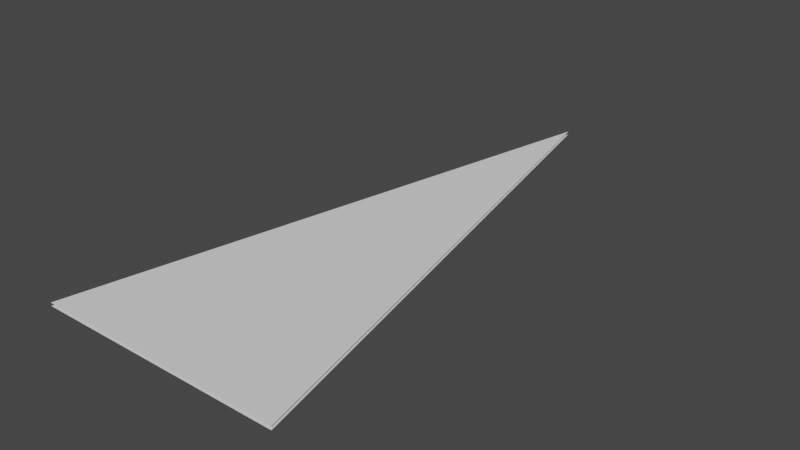 # Source: bullet.blend  (saved by Blender 3.4.6; exported with 4.5.12 LTS)
import bpy
from mathutils import Matrix  # noqa: F401  (used for matrix-valued properties, if any)

bpy.ops.wm.read_factory_settings(use_empty=True)
scene = bpy.context.scene
scene.name = 'Scene'

# ---- collections
col_collection = bpy.data.collections.new('Collection'); scene.collection.children.link(col_collection)

# ---- world
world_world = bpy.data.worlds.new('World'); scene.world = world_world
world_world.use_nodes = True; world_world.node_tree.nodes.clear()
_N = world_world.node_tree.nodes; _L = world_world.node_tree.links
n0 = _N.new('ShaderNodeOutputWorld'); n0.name = 'World Output'; n0.location = (300, 300)
n1 = _N.new('ShaderNodeBackground'); n1.name = 'Background'; n1.location = (10, 300)
n1.inputs[0].default_value = (0.05088, 0.05088, 0.05088, 1.0)
_L.new(n1.outputs[0], n0.inputs[0])
n0.is_active_output = True
world_world.color = (0.05088, 0.05088, 0.05088)
world_world.use_sun_shadow = False
world_world.sun_shadow_jitter_overblur = 0.0

# ---- meshes
me_plane = bpy.data.meshes.new('Plane')
me_plane.from_pydata([(-1.0, -1.0, 0.0), (1.0, -1.0, 0.0), (0.0, 3.554, 0.0), (-1.0, -1.0, 0.02473), (1.0, -1.0, 0.02473), (0.0, 3.554, 0.02473)], [], [(0, 2, 1), (3, 4, 5)])
me_plane.polygons.foreach_set('use_smooth', [True] * 2)
me_plane.update()

# ---- objects
ob_plane = bpy.data.objects.new('Plane', me_plane)

# ---- transforms, parenting, visibility, modifiers, constraints
ob_plane.location = (0.0, 0.0, 0.0)

# ---- collection membership
col_collection.objects.link(ob_plane)

# ---- scene / render settings (as saved in the file)
scene.frame_start = 1; scene.frame_end = 250; scene.frame_set(1)
scene.render.engine = 'BLENDER_EEVEE_NEXT'
scene.cycles.sampling_pattern = 'TABULATED_SOBOL'
scene.cycles.use_light_tree = False
scene.view_settings.view_transform = 'Filmic'
bpy.context.view_layer.update()

# ---- added for rendering (the .blend has no active camera and no usable light): camera, sun
cam_auto = bpy.data.cameras.new('AutoCamera')
cam_auto.lens = 50.0
cam_auto.sensor_width = 36.0
cam_auto.clip_end = 1000.0
ob_auto_camera = bpy.data.objects.new('AutoCamera', cam_auto)
scene.collection.objects.link(ob_auto_camera)
ob_auto_camera.location = (4.60193, -4.24533, 3.69391)
ob_auto_camera.rotation_euler = (1.09748, -7.21219e-08, 0.694738)
scene.camera = ob_auto_camera
light_auto_sun = bpy.data.lights.new('AutoSun', 'SUN')
light_auto_sun.energy = 3.0
light_auto_sun.angle = 0.0523599
ob_auto_sun = bpy.data.objects.new('AutoSun', light_auto_sun)
scene.collection.objects.link(ob_auto_sun)
ob_auto_sun.rotation_euler = (0.872665, 0.174533, 0.523599)
bpy.context.view_layer.update()
